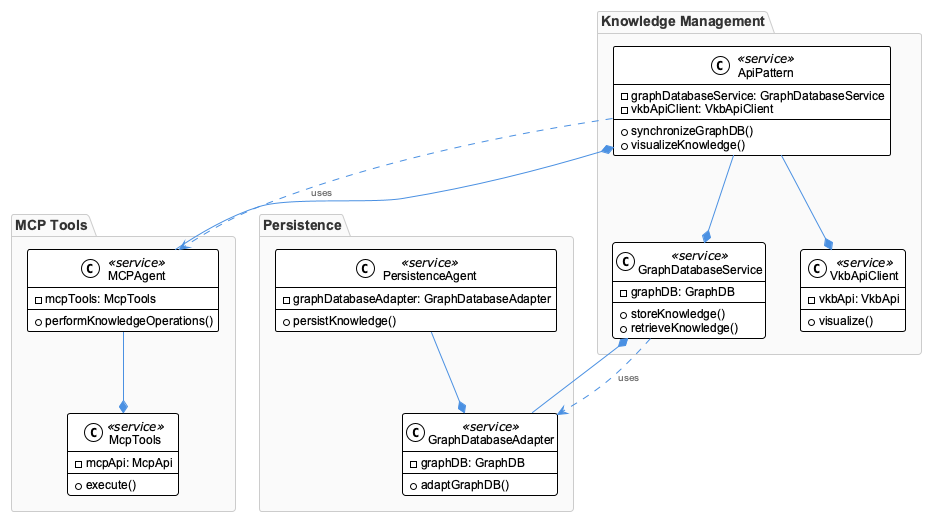

The diagram above was rendered by PlantUML. Its source (embedded in the PNG):
@startuml
!include /Users/q284340/Agentic/coding/docs/puml/_standard-style.puml

package "Knowledge Management" {
  class ApiPattern <<service>> {
    - graphDatabaseService: GraphDatabaseService
    - vkbApiClient: VkbApiClient
    + synchronizeGraphDB()
    + visualizeKnowledge()
  }

  class GraphDatabaseService <<service>> {
    - graphDB: GraphDB
    + storeKnowledge()
    + retrieveKnowledge()
  }

  class VkbApiClient <<service>> {
    - vkbApi: VkbApi
    + visualize()
  }

  ApiPattern --* GraphDatabaseService
  ApiPattern --* VkbApiClient
}

package "Persistence" {
  class PersistenceAgent <<service>> {
    - graphDatabaseAdapter: GraphDatabaseAdapter
    + persistKnowledge()
  }

  class GraphDatabaseAdapter <<service>> {
    - graphDB: GraphDB
    + adaptGraphDB()
  }

  PersistenceAgent --* GraphDatabaseAdapter
  GraphDatabaseAdapter --* GraphDatabaseService
}

package "MCP Tools" {
  class MCPAgent <<service>> {
    - mcpTools: McpTools
    + performKnowledgeOperations()
  }

  class McpTools <<service>> {
    - mcpApi: McpApi
    + execute()
  }

  MCPAgent --* McpTools
  MCPAgent --* ApiPattern
}

ApiPattern ..> MCPAgent : uses
GraphDatabaseService ..> GraphDatabaseAdapter : uses

@enduml